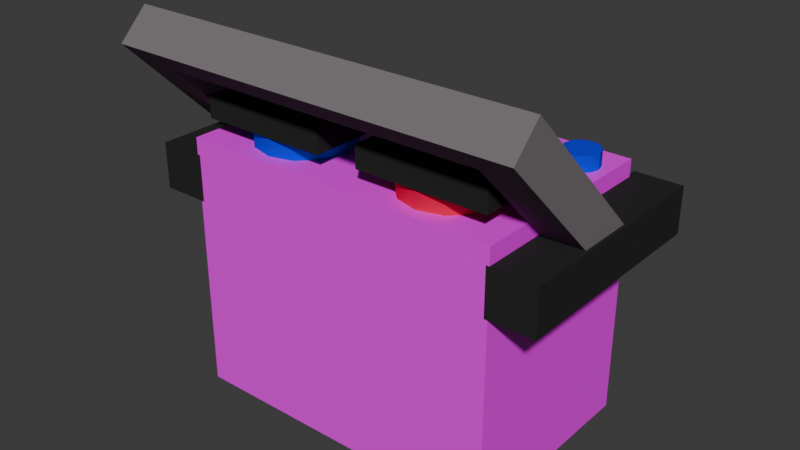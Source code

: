 # Source: Battery.blend  (saved by Blender 4.5.91; exported with 4.5.12 LTS)
import bpy
from mathutils import Matrix  # noqa: F401  (used for matrix-valued properties, if any)

bpy.ops.wm.read_factory_settings(use_empty=True)
scene = bpy.context.scene
scene.name = 'Scene'

# ---- collections
col_collection = bpy.data.collections.new('Collection'); scene.collection.children.link(col_collection)

# ---- images (referenced by path relative to the original .blend; pixels are not part of the script)
import os
ASSET_DIR = os.environ.get("B2B_ASSET_DIR", "")  # directory of the original .blend (textures are referenced by path, not embedded)
HERE = os.path.dirname(os.path.abspath(__file__))  # packed textures are extracted next to this script under _unpacked/

def load_image(name, relpath, width, height, colorspace="sRGB"):
    """Load a texture the original file referenced (path relative to the .blend, or extracted next to this script)."""
    p = next((c for c in (os.path.join(HERE, relpath), os.path.join(ASSET_DIR, relpath)) if relpath and os.path.exists(c)), "")
    if p:
        img = bpy.data.images.load(p, check_existing=True)
        img.name = name
    else:  # same state as the original file: an image datablock whose file is absent (Cycles renders it pink)
        img = bpy.data.images.new(name, width, height)
        img.source = "FILE"
        img.filepath = "//" + (relpath or name)
    img.colorspace_settings.name = colorspace
    return img
img_battery_png = load_image('Battery.png', 'Battery.png', 1024, 1024, 'sRGB')

# ---- materials (node trees are filled in below, after node groups)
mat_batterymain = bpy.data.materials.new('BatteryMain')
mat_batterymain.alpha_threshold = 0.0
mat_batterymain.roughness = 0.5
mat_batterymain.line_color = (0.0, 0.0, 0.0, 1.0)
mat_red = bpy.data.materials.new('Red')
mat_lightgray = bpy.data.materials.new('LightGray')
mat_blue = bpy.data.materials.new('Blue')
mat_batterytexture = bpy.data.materials.new('BatteryTexture')

# ---- node groups
ng_smooth_by_angle = bpy.data.node_groups.new('Smooth by Angle', 'GeometryNodeTree')
_s = ng_smooth_by_angle.interface.new_socket(name='Mesh', in_out='OUTPUT', socket_type='NodeSocketGeometry')
_s = ng_smooth_by_angle.interface.new_socket(name='Mesh', in_out='INPUT', socket_type='NodeSocketGeometry')
_s = ng_smooth_by_angle.interface.new_socket(name='Angle', in_out='INPUT', socket_type='NodeSocketFloat')
_s.subtype = 'ANGLE'
_s.default_value = 0.5236
_s.min_value = 0.0
_s.max_value = 3.142
_s.description = 'Maximum face angle for smooth edges'
_s = ng_smooth_by_angle.interface.new_socket(name='Ignore Sharpness', in_out='INPUT', socket_type='NodeSocketBool')
_s.force_non_field = True
ng_smooth_by_angle.description = 'Set the sharpness of mesh edges based on the angle between the neighboring faces'
ng_smooth_by_angle.is_modifier = True
_N = ng_smooth_by_angle.nodes; _L = ng_smooth_by_angle.links
n0 = _N.new('GeometryNodeSetShadeSmooth'); n0.name = 'Set Shade Smooth'; n0.location = (120, -80)
n0.domain = 'EDGE'
n1 = _N.new('GeometryNodeSetShadeSmooth'); n1.name = 'Set Shade Smooth.001'; n1.location = (300, -80)
n2 = _N.new('NodeGroupOutput'); n2.name = 'Group Output'; n2.location = (480, -80)
n3 = _N.new('GeometryNodeInputMeshEdgeAngle'); n3.name = 'Edge Angle'; n3.location = (-440, -240)
n4 = _N.new('NodeGroupInput'); n4.name = 'Group Input'; n4.location = (-80, -80)
n5 = _N.new('GeometryNodeInputEdgeSmooth'); n5.name = 'Is Edge Smooth'; n5.location = (-260, -120)
n6 = _N.new('GeometryNodeInputShadeSmooth'); n6.name = 'Is Shade Smooth'; n6.location = (-440, -397)
n7 = _N.new('FunctionNodeCompare'); n7.name = 'Compare'; n7.location = (-260, -260)
n7.operation = 'LESS_EQUAL'
n7.inputs[6].default_value = (0.0, 0.0, 0.0, 0.0)
n7.inputs[7].default_value = (0.0, 0.0, 0.0, 0.0)
n8 = _N.new('FunctionNodeBooleanMath'); n8.name = 'Boolean Math.001'; n8.location = (-80, -260)
n9 = _N.new('NodeGroupInput'); n9.name = 'Group Input.001'; n9.location = (-440, -329)
n10 = _N.new('NodeGroupInput'); n10.name = 'Group Input.002'; n10.location = (-259, -189)
n11 = _N.new('FunctionNodeBooleanMath'); n11.name = 'Boolean Math'; n11.location = (-80, -149)
n11.operation = 'OR'
n12 = _N.new('FunctionNodeBooleanMath'); n12.name = 'Boolean Math.002'; n12.location = (-260, -380)
n12.operation = 'OR'
n13 = _N.new('NodeGroupInput'); n13.name = 'Group Input.003'; n13.location = (-440, -460)
_L.new(n3.outputs[0], n7.inputs[0])
_L.new(n1.outputs[0], n2.inputs[0])
_L.new(n9.outputs[1], n7.inputs[1])
_L.new(n7.outputs[0], n8.inputs[0])
_L.new(n4.outputs[0], n0.inputs[0])
_L.new(n0.outputs[0], n1.inputs[0])
_L.new(n8.outputs[0], n0.inputs[2])
_L.new(n10.outputs[2], n11.inputs[1])
_L.new(n5.outputs[0], n11.inputs[0])
_L.new(n11.outputs[0], n0.inputs[1])
_L.new(n13.outputs[2], n12.inputs[1])
_L.new(n6.outputs[0], n12.inputs[0])
_L.new(n12.outputs[0], n8.inputs[1])
n2.is_active_output = True

# ---- material node trees
mat_batterymain.use_nodes = True; mat_batterymain.node_tree.nodes.clear()
_N = mat_batterymain.node_tree.nodes; _L = mat_batterymain.node_tree.links
n0 = _N.new('ShaderNodeOutputMaterial'); n0.name = 'Material Output'; n0.location = (200, 100)
n1 = _N.new('ShaderNodeBsdfPrincipled'); n1.name = 'Principled BSDF'; n1.location = (-200, 100)
n1.inputs[0].default_value = (0.02958, 0.02958, 0.02958, 1.0)
n1.inputs[1].default_value = 0.1773
n1.inputs[2].default_value = 0.7864
n1.inputs[3].default_value = 1.0
_L.new(n1.outputs[0], n0.inputs[0])
n0.is_active_output = True
mat_red.use_nodes = True; mat_red.node_tree.nodes.clear()
_N = mat_red.node_tree.nodes; _L = mat_red.node_tree.links
n0 = _N.new('ShaderNodeBsdfPrincipled'); n0.name = 'Principled BSDF'; n0.location = (-200, 100)
n0.inputs[0].default_value = (0.8002, 0.0, 0.06638, 1.0)
n0.inputs[3].default_value = 1.0
n1 = _N.new('ShaderNodeOutputMaterial'); n1.name = 'Material Output'; n1.location = (200, 100)
_L.new(n0.outputs[0], n1.inputs[0])
n1.is_active_output = True
mat_lightgray.use_nodes = True; mat_lightgray.node_tree.nodes.clear()
_N = mat_lightgray.node_tree.nodes; _L = mat_lightgray.node_tree.links
n0 = _N.new('ShaderNodeBsdfPrincipled'); n0.name = 'Principled BSDF'; n0.location = (-200, 100)
n0.inputs[0].default_value = (0.191, 0.1708, 0.1811, 1.0)
n0.inputs[3].default_value = 1.0
n1 = _N.new('ShaderNodeOutputMaterial'); n1.name = 'Material Output'; n1.location = (200, 100)
_L.new(n0.outputs[0], n1.inputs[0])
n1.is_active_output = True
mat_blue.use_nodes = True; mat_blue.node_tree.nodes.clear()
_N = mat_blue.node_tree.nodes; _L = mat_blue.node_tree.links
n0 = _N.new('ShaderNodeBsdfPrincipled'); n0.name = 'Principled BSDF'; n0.location = (-200, 100)
n0.inputs[0].default_value = (0.0, 0.01651, 0.8004, 1.0)
n0.inputs[3].default_value = 1.0
n1 = _N.new('ShaderNodeOutputMaterial'); n1.name = 'Material Output'; n1.location = (200, 100)
_L.new(n0.outputs[0], n1.inputs[0])
n1.is_active_output = True
mat_batterytexture.use_nodes = True; mat_batterytexture.node_tree.nodes.clear()
_N = mat_batterytexture.node_tree.nodes; _L = mat_batterytexture.node_tree.links
n0 = _N.new('ShaderNodeBsdfPrincipled'); n0.name = 'Principled BSDF'; n0.location = (-200, 100)
n1 = _N.new('ShaderNodeOutputMaterial'); n1.name = 'Material Output'; n1.location = (200, 100)
n2 = _N.new('ShaderNodeTexImage'); n2.name = 'Image Texture'; n2.location = (-540, 64)
n2.image = img_battery_png
_L.new(n0.outputs[0], n1.inputs[0])
_L.new(n2.outputs[0], n0.inputs[0])
n1.is_active_output = True

# ---- world
world_world = bpy.data.worlds.new('World'); scene.world = world_world
world_world.use_nodes = True; world_world.node_tree.nodes.clear()
_N = world_world.node_tree.nodes; _L = world_world.node_tree.links
n0 = _N.new('ShaderNodeOutputWorld'); n0.name = 'World Output'; n0.location = (200, 100)
n1 = _N.new('ShaderNodeBackground'); n1.name = 'Background'; n1.location = (-200, 100)
n1.inputs[0].default_value = (0.05088, 0.05088, 0.05088, 1.0)
_L.new(n1.outputs[0], n0.inputs[0])
n0.is_active_output = True
world_world.color = (0.05088, 0.05088, 0.05088)
world_world.sun_shadow_jitter_overblur = 0.0

# ---- meshes
me_cube = bpy.data.meshes.new('Cube')
me_cube.from_pydata([(-0.3071, 0.1952, 0.4849), (-0.3071, 0.1952, -0.01238), (0.3144, 0.1952, 0.4849), (0.3144, 0.1952, -0.01238), (-0.3071, -0.2026, 0.4849), (-0.3071, -0.2026, -0.01238), (0.3144, -0.2026, 0.4849), (0.3144, -0.2026, -0.01238), (-0.2446, -0.08887, 0.5333), (-0.2446, -0.08887, 0.4074), (0.06863, -0.08887, 0.4074), (0.06863, -0.08887, 0.5333), (0.08091, -0.04304, 0.4074), (0.08091, -0.04304, 0.5333), (0.1145, -0.009493, 0.4074), (0.1145, -0.009493, 0.5333), (0.1603, 0.002787, 0.4074), (0.1603, 0.002787, 0.5333), (0.2061, -0.009493, 0.4074), (0.2061, -0.009493, 0.5333), (0.2397, -0.04304, 0.4074), (0.2397, -0.04304, 0.5333), (0.252, -0.08887, 0.4074), (0.252, -0.08887, 0.5333), (0.2397, -0.1347, 0.4074), (0.2397, -0.1347, 0.5333), (0.2061, -0.1683, 0.4074), (0.2061, -0.1683, 0.5333), (0.1603, -0.1805, 0.4074), (0.1603, -0.1805, 0.5333), (0.1145, -0.1683, 0.4074), (0.1145, -0.1683, 0.5333), (0.08091, -0.1347, 0.4074), (0.08091, -0.1347, 0.5333), (-0.2324, -0.04304, 0.4074), (-0.2324, -0.04304, 0.5333), (-0.1988, -0.009493, 0.4074), (-0.1988, -0.009493, 0.5333), (-0.153, 0.002787, 0.4074), (-0.153, 0.002787, 0.5333), (-0.1072, -0.009493, 0.4074), (-0.1072, -0.009493, 0.5333), (-0.0736, -0.04304, 0.4074), (-0.0736, -0.04304, 0.5333), (-0.06132, -0.08887, 0.4074), (-0.06132, -0.08887, 0.5333), (-0.0736, -0.1347, 0.4074), (-0.0736, -0.1347, 0.5333), (-0.1072, -0.1683, 0.4074), (-0.1072, -0.1683, 0.5333), (-0.153, -0.1805, 0.4074), (-0.153, -0.1805, 0.5333), (-0.1988, -0.1683, 0.4074), (-0.1988, -0.1683, 0.5333), (-0.2324, -0.1347, 0.4074), (-0.2324, -0.1347, 0.5333), (0.0441, 0.005723, 0.5615), (0.0441, 0.005723, 0.5194), (0.2938, 0.005723, 0.5615), (0.2938, 0.005723, 0.5194), (0.0441, -0.1835, 0.5615), (0.0441, -0.1835, 0.5194), (0.2938, -0.1835, 0.5615), (0.2938, -0.1835, 0.5194), (-0.2865, 0.005723, 0.5615), (-0.2865, 0.005723, 0.5194), (-0.0368, 0.005723, 0.5615), (-0.0368, 0.005723, 0.5194), (-0.2865, -0.1835, 0.5615), (-0.2865, -0.1835, 0.5194), (-0.0368, -0.1835, 0.5615), (-0.0368, -0.1835, 0.5194), (0.4003, -0.204, 0.3641), (0.4003, -0.204, 0.4526), (0.3091, -0.204, 0.3641), (0.3091, -0.204, 0.4526), (0.4003, 0.2205, 0.3641), (0.4003, 0.2205, 0.4526), (0.3091, 0.2205, 0.3641), (0.3091, 0.2205, 0.4526), (-0.3018, -0.204, 0.3641), (-0.3018, -0.204, 0.4526), (-0.393, -0.204, 0.3641), (-0.393, -0.204, 0.4526), (-0.3018, 0.2205, 0.3641), (-0.3018, 0.2205, 0.4526), (-0.393, 0.2205, 0.3641), (-0.393, 0.2205, 0.4526), (-0.3071, -0.2376, 0.615), (-0.3071, -0.1823, 0.6703), (-0.3876, -0.2758, 0.6533), (-0.3876, -0.2206, 0.7086), (-0.3071, -0.01073, 0.3882), (-0.3071, 0.04454, 0.4434), (-0.3876, -0.01073, 0.3882), (-0.3876, 0.04454, 0.4434), (0.3144, -0.1823, 0.6703), (0.3144, -0.2376, 0.615), (0.395, -0.2206, 0.7086), (0.395, -0.2758, 0.6533), (0.3144, 0.04454, 0.4434), (0.3144, -0.01073, 0.3882), (0.395, 0.04454, 0.4434), (0.395, -0.01073, 0.3882), (0.2284, 0.121, 0.4682), (0.2284, 0.121, 0.5149), (0.2329, 0.138, 0.4682), (0.2329, 0.138, 0.5149), (0.2454, 0.1505, 0.4682), (0.2454, 0.1505, 0.5149), (0.2624, 0.155, 0.4682), (0.2624, 0.155, 0.5149), (0.2794, 0.1505, 0.4682), (0.2794, 0.1505, 0.5149), (0.2918, 0.138, 0.4682), (0.2918, 0.138, 0.5149), (0.2964, 0.121, 0.4682), (0.2964, 0.121, 0.5149), (0.2918, 0.104, 0.4682), (0.2918, 0.104, 0.5149), (0.2794, 0.0916, 0.4682), (0.2794, 0.0916, 0.5149), (0.2624, 0.08705, 0.4682), (0.2624, 0.08705, 0.5149), (0.2454, 0.0916, 0.4682), (0.2454, 0.0916, 0.5149), (0.2329, 0.104, 0.4682), (0.2329, 0.104, 0.5149), (-0.2964, 0.121, 0.4682), (-0.2964, 0.121, 0.5149), (-0.2918, 0.138, 0.4682), (-0.2918, 0.138, 0.5149), (-0.2794, 0.1505, 0.4682), (-0.2794, 0.1505, 0.5149), (-0.2624, 0.155, 0.4682), (-0.2624, 0.155, 0.5149), (-0.2454, 0.1505, 0.4682), (-0.2454, 0.1505, 0.5149), (-0.2329, 0.138, 0.4682), (-0.2329, 0.138, 0.5149), (-0.2284, 0.121, 0.4682), (-0.2284, 0.121, 0.5149), (-0.2329, 0.104, 0.4682), (-0.2329, 0.104, 0.5149), (-0.2454, 0.0916, 0.4682), (-0.2454, 0.0916, 0.5149), (-0.2624, 0.08705, 0.4682), (-0.2624, 0.08705, 0.5149), (-0.2794, 0.0916, 0.4682), (-0.2794, 0.0916, 0.5149), (-0.2918, 0.104, 0.4682), (-0.2918, 0.104, 0.5149)], [], [(0, 4, 6, 2), (3, 2, 6, 7), (7, 6, 4, 5), (5, 1, 3, 7), (1, 0, 2, 3), (5, 4, 0, 1), (35, 8, 55, 53, 51, 49, 47, 45, 43, 41, 39, 37), (10, 11, 13, 12), (50, 51, 53, 52), (12, 13, 15, 14), (48, 49, 51, 50), (14, 15, 17, 16), (46, 47, 49, 48), (16, 17, 19, 18), (44, 45, 47, 46), (18, 19, 21, 20), (42, 43, 45, 44), (20, 21, 23, 22), (40, 41, 43, 42), (22, 23, 25, 24), (38, 39, 41, 40), (24, 25, 27, 26), (9, 34, 36, 38, 40, 42, 44, 46, 48, 50, 52, 54), (36, 37, 39, 38), (26, 27, 29, 28), (54, 55, 8, 9), (34, 35, 37, 36), (28, 29, 31, 30), (13, 11, 33, 31, 29, 27, 25, 23, 21, 19, 17, 15), (9, 8, 35, 34), (30, 31, 33, 32), (52, 53, 55, 54), (32, 33, 11, 10), (10, 12, 14, 16, 18, 20, 22, 24, 26, 28, 30, 32), (56, 60, 62, 58), (59, 58, 62, 63), (63, 62, 60, 61), (61, 57, 59, 63), (57, 56, 58, 59), (61, 60, 56, 57), (64, 68, 70, 66), (67, 66, 70, 71), (71, 70, 68, 69), (69, 65, 67, 71), (65, 64, 66, 67), (69, 68, 64, 65), (72, 73, 75, 74), (74, 75, 79, 78), (78, 79, 77, 76), (76, 77, 73, 72), (74, 78, 76, 72), (79, 75, 73, 77), (80, 81, 83, 82), (82, 83, 87, 86), (86, 87, 85, 84), (84, 85, 81, 80), (82, 86, 84, 80), (87, 83, 81, 85), (90, 88, 97, 99), (90, 91, 95, 94), (94, 95, 93, 92), (92, 93, 89, 88), (90, 94, 92, 88), (95, 91, 89, 93), (88, 89, 96, 97), (98, 99, 103, 102), (102, 103, 101, 100), (100, 101, 97, 96), (98, 102, 100, 96), (103, 99, 97, 101), (91, 90, 99, 98), (89, 91, 98, 96), (104, 105, 107, 106), (106, 107, 109, 108), (108, 109, 111, 110), (110, 111, 113, 112), (112, 113, 115, 114), (114, 115, 117, 116), (116, 117, 119, 118), (118, 119, 121, 120), (120, 121, 123, 122), (122, 123, 125, 124), (107, 105, 127, 125, 123, 121, 119, 117, 115, 113, 111, 109), (124, 125, 127, 126), (126, 127, 105, 104), (104, 106, 108, 110, 112, 114, 116, 118, 120, 122, 124, 126), (128, 129, 131, 130), (130, 131, 133, 132), (132, 133, 135, 134), (134, 135, 137, 136), (136, 137, 139, 138), (138, 139, 141, 140), (140, 141, 143, 142), (142, 143, 145, 144), (144, 145, 147, 146), (146, 147, 149, 148), (131, 129, 151, 149, 147, 145, 143, 141, 139, 137, 135, 133), (148, 149, 151, 150), (150, 151, 129, 128), (128, 130, 132, 134, 136, 138, 140, 142, 144, 146, 148, 150)])
me_cube.polygons.foreach_set('use_smooth', [1, 1, 1, 1, 1, 1, 1, 1, 1, 1, 1, 1, 1, 1, 1, 1, 1, 1, 1, 1, 1, 1, 1, 1, 1, 1, 1, 1, 1, 1, 1, 1, 1, 1, 1, 1, 1, 1, 1, 1, 1, 1, 1, 1, 1, 1, 0, 0, 0, 0, 0, 0, 0, 0, 0, 0, 0, 0, 0, 0, 0, 0, 0, 0, 0, 0, 0, 0, 0, 0, 0, 0, 1, 1, 1, 1, 1, 1, 1, 1, 1, 1, 1, 1, 1, 1, 1, 1, 1, 1, 1, 1, 1, 1, 1, 1, 1, 1, 1, 1])
me_cube.polygons.foreach_set('material_index', [4, 4, 4, 4, 4, 4, 3, 1, 3, 1, 3, 1, 3, 1, 3, 1, 3, 1, 3, 1, 3, 1, 3, 3, 1, 3, 3, 1, 1, 3, 1, 3, 1, 1, 0, 0, 0, 0, 0, 0, 0, 0, 0, 0, 0, 0, 0, 0, 0, 0, 0, 0, 0, 0, 0, 0, 0, 0, 2, 2, 2, 2, 2, 2, 2, 2, 2, 2, 2, 2, 2, 2, 3, 3, 3, 3, 3, 3, 3, 3, 3, 3, 3, 3, 3, 3, 1, 1, 1, 1, 1, 1, 1, 1, 1, 1, 1, 1, 1, 1])
_uv = me_cube.uv_layers.new(name='UVMap')
_uv.uv.foreach_set('vector', [0.625, 0.7777, 0.625, 0.9999, 0.2778, 0.9999, 0.2778, 0.7777, 0.2778, 0.5, 9.495e-05, 0.5, 9.501e-05, 0.2778, 0.2778, 0.2778, 0.625, 0.2326, 0.625, 0.5103, 0.2778, 0.5103, 0.2778, 0.2326, 0.625, 0.2778, 0.625, 0.5, 0.2778, 0.5, 0.2778, 0.2778, 0.625, 0.2256, 0.625, 0.5033, 0.2778, 0.5033, 0.2778, 0.2256, 0.625, 0.2778, 0.9027, 0.2778, 0.9027, 0.5, 0.625, 0.5, 0.37, 0.4578, 0.25, 0.49, 0.13, 0.4578, 0.04215, 0.37, 0.01, 0.25, 0.04215, 0.13, 0.13, 0.04215, 0.25, 0.01, 0.37, 0.04215, 0.4578, 0.13, 0.49, 0.25, 0.4578, 0.37, 1.0, 0.5, 1.0, 1.0, 0.9167, 1.0, 0.9167, 0.5, 0.25, 0.5, 0.25, 1.0, 0.1667, 1.0, 0.1667, 0.5, 0.9167, 0.5, 0.9167, 1.0, 0.8333, 1.0, 0.8333, 0.5, 0.3333, 0.5, 0.3333, 1.0, 0.25, 1.0, 0.25, 0.5, 0.8333, 0.5, 0.8333, 1.0, 0.75, 1.0, 0.75, 0.5, 0.4167, 0.5, 0.4167, 1.0, 0.3333, 1.0, 0.3333, 0.5, 0.75, 0.5, 0.75, 1.0, 0.6667, 1.0, 0.6667, 0.5, 0.5, 0.5, 0.5, 1.0, 0.4167, 1.0, 0.4167, 0.5, 0.6667, 0.5, 0.6667, 1.0, 0.5833, 1.0, 0.5833, 0.5, 0.5833, 0.5, 0.5833, 1.0, 0.5, 1.0, 0.5, 0.5, 0.5833, 0.5, 0.5833, 1.0, 0.5, 1.0, 0.5, 0.5, 0.6667, 0.5, 0.6667, 1.0, 0.5833, 1.0, 0.5833, 0.5, 0.5, 0.5, 0.5, 1.0, 0.4167, 1.0, 0.4167, 0.5, 0.75, 0.5, 0.75, 1.0, 0.6667, 1.0, 0.6667, 0.5, 0.4167, 0.5, 0.4167, 1.0, 0.3333, 1.0, 0.3333, 0.5, 0.75, 0.49, 0.87, 0.4578, 0.9578, 0.37, 0.99, 0.25, 0.9578, 0.13, 0.87, 0.04215, 0.75, 0.01, 0.63, 0.04215, 0.5422, 0.13, 0.51, 0.25, 0.5422, 0.37, 0.63, 0.4578, 0.8333, 0.5, 0.8333, 1.0, 0.75, 1.0, 0.75, 0.5, 0.3333, 0.5, 0.3333, 1.0, 0.25, 1.0, 0.25, 0.5, 0.08333, 0.5, 0.08333, 1.0, 7.451e-08, 1.0, 7.451e-08, 0.5, 0.9167, 0.5, 0.9167, 1.0, 0.8333, 1.0, 0.8333, 0.5, 0.25, 0.5, 0.25, 1.0, 0.1667, 1.0, 0.1667, 0.5, 0.37, 0.4578, 0.25, 0.49, 0.13, 0.4578, 0.04215, 0.37, 0.01, 0.25, 0.04215, 0.13, 0.13, 0.04215, 0.25, 0.01, 0.37, 0.04215, 0.4578, 0.13, 0.49, 0.25, 0.4578, 0.37, 1.0, 0.5, 1.0, 1.0, 0.9167, 1.0, 0.9167, 0.5, 0.1667, 0.5, 0.1667, 1.0, 0.08333, 1.0, 0.08333, 0.5, 0.1667, 0.5, 0.1667, 1.0, 0.08333, 1.0, 0.08333, 0.5, 0.08333, 0.5, 0.08333, 1.0, 7.451e-08, 1.0, 7.451e-08, 0.5, 0.75, 0.49, 0.87, 0.4578, 0.9578, 0.37, 0.99, 0.25, 0.9578, 0.13, 0.87, 0.04215, 0.75, 0.01, 0.63, 0.04215, 0.5422, 0.13, 0.51, 0.25, 0.5422, 0.37, 0.63, 0.4578, 0.625, 0.5, 0.875, 0.5, 0.875, 0.75, 0.625, 0.75, 0.375, 0.75, 0.625, 0.75, 0.625, 1.0, 0.375, 1.0, 0.375, 0.0, 0.625, 0.0, 0.625, 0.25, 0.375, 0.25, 0.125, 0.5, 0.375, 0.5, 0.375, 0.75, 0.125, 0.75, 0.375, 0.5, 0.625, 0.5, 0.625, 0.75, 0.375, 0.75, 0.375, 0.25, 0.625, 0.25, 0.625, 0.5, 0.375, 0.5, 0.625, 0.5, 0.875, 0.5, 0.875, 0.75, 0.625, 0.75, 0.375, 0.75, 0.625, 0.75, 0.625, 1.0, 0.375, 1.0, 0.375, 0.0, 0.625, 0.0, 0.625, 0.25, 0.375, 0.25, 0.125, 0.5, 0.375, 0.5, 0.375, 0.75, 0.125, 0.75, 0.375, 0.5, 0.625, 0.5, 0.625, 0.75, 0.375, 0.75, 0.375, 0.25, 0.625, 0.25, 0.625, 0.5, 0.375, 0.5, 0.375, 0.0, 0.625, 0.0, 0.625, 0.25, 0.375, 0.25, 0.375, 0.25, 0.625, 0.25, 0.625, 0.5, 0.375, 0.5, 0.375, 0.5, 0.625, 0.5, 0.625, 0.75, 0.375, 0.75, 0.375, 0.75, 0.625, 0.75, 0.625, 1.0, 0.375, 1.0, 0.125, 0.5, 0.375, 0.5, 0.375, 0.75, 0.125, 0.75, 0.625, 0.5, 0.875, 0.5, 0.875, 0.75, 0.625, 0.75, 0.375, 0.0, 0.625, 0.0, 0.625, 0.25, 0.375, 0.25, 0.375, 0.25, 0.625, 0.25, 0.625, 0.5, 0.375, 0.5, 0.375, 0.5, 0.625, 0.5, 0.625, 0.75, 0.375, 0.75, 0.375, 0.75, 0.625, 0.75, 0.625, 1.0, 0.375, 1.0, 0.125, 0.5, 0.375, 0.5, 0.375, 0.75, 0.125, 0.75, 0.625, 0.5, 0.875, 0.5, 0.875, 0.75, 0.625, 0.75, 0.125, 0.5, 0.375, 1.0, 0.875, 0.75, 0.875, 0.5, 0.375, 0.25, 0.625, 0.25, 0.625, 0.5, 0.375, 0.5, 0.375, 0.5, 0.625, 0.5, 0.625, 0.75, 0.375, 0.75, 0.375, 0.75, 0.625, 0.75, 0.625, 1.0, 0.375, 1.0, 0.125, 0.5, 0.375, 0.5, 0.375, 0.75, 0.125, 0.75, 0.625, 0.5, 0.875, 0.5, 0.875, 0.75, 0.625, 0.75, 0.375, 1.0, 0.625, 1.0, 0.375, 1.0, 0.625, 1.0, 0.375, 0.25, 0.625, 0.25, 0.625, 0.5, 0.375, 0.5, 0.375, 0.5, 0.625, 0.5, 0.625, 0.75, 0.375, 0.75, 0.375, 0.75, 0.625, 0.75, 0.625, 1.0, 0.375, 1.0, 0.125, 0.5, 0.375, 0.5, 0.375, 0.75, 0.125, 0.75, 0.625, 0.5, 0.875, 0.5, 0.875, 0.75, 0.625, 0.75, 0.625, 0.25, 0.125, 0.5, 0.625, 0.25, 0.375, 0.25, 0.625, 1.0, 0.625, 0.25, 0.125, 0.5, 0.375, 1.0, 1.0, 0.5, 1.0, 1.0, 0.9167, 1.0, 0.9167, 0.5, 0.9167, 0.5, 0.9167, 1.0, 0.8333, 1.0, 0.8333, 0.5, 0.8333, 0.5, 0.8333, 1.0, 0.75, 1.0, 0.75, 0.5, 0.75, 0.5, 0.75, 1.0, 0.6667, 1.0, 0.6667, 0.5, 0.6667, 0.5, 0.6667, 1.0, 0.5833, 1.0, 0.5833, 0.5, 0.5833, 0.5, 0.5833, 1.0, 0.5, 1.0, 0.5, 0.5, 0.5, 0.5, 0.5, 1.0, 0.4167, 1.0, 0.4167, 0.5, 0.4167, 0.5, 0.4167, 1.0, 0.3333, 1.0, 0.3333, 0.5, 0.3333, 0.5, 0.3333, 1.0, 0.25, 1.0, 0.25, 0.5, 0.25, 0.5, 0.25, 1.0, 0.1667, 1.0, 0.1667, 0.5, 0.37, 0.4578, 0.25, 0.49, 0.13, 0.4578, 0.04215, 0.37, 0.01, 0.25, 0.04215, 0.13, 0.13, 0.04215, 0.25, 0.01, 0.37, 0.04215, 0.4578, 0.13, 0.49, 0.25, 0.4578, 0.37, 0.1667, 0.5, 0.1667, 1.0, 0.08333, 1.0, 0.08333, 0.5, 0.08333, 0.5, 0.08333, 1.0, 7.451e-08, 1.0, 7.451e-08, 0.5, 0.75, 0.49, 0.87, 0.4578, 0.9578, 0.37, 0.99, 0.25, 0.9578, 0.13, 0.87, 0.04215, 0.75, 0.01, 0.63, 0.04215, 0.5422, 0.13, 0.51, 0.25, 0.5422, 0.37, 0.63, 0.4578, 1.0, 0.5, 1.0, 1.0, 0.9167, 1.0, 0.9167, 0.5, 0.9167, 0.5, 0.9167, 1.0, 0.8333, 1.0, 0.8333, 0.5, 0.8333, 0.5, 0.8333, 1.0, 0.75, 1.0, 0.75, 0.5, 0.75, 0.5, 0.75, 1.0, 0.6667, 1.0, 0.6667, 0.5, 0.6667, 0.5, 0.6667, 1.0, 0.5833, 1.0, 0.5833, 0.5, 0.5833, 0.5, 0.5833, 1.0, 0.5, 1.0, 0.5, 0.5, 0.5, 0.5, 0.5, 1.0, 0.4167, 1.0, 0.4167, 0.5, 0.4167, 0.5, 0.4167, 1.0, 0.3333, 1.0, 0.3333, 0.5, 0.3333, 0.5, 0.3333, 1.0, 0.25, 1.0, 0.25, 0.5, 0.25, 0.5, 0.25, 1.0, 0.1667, 1.0, 0.1667, 0.5, 0.37, 0.4578, 0.25, 0.49, 0.13, 0.4578, 0.04215, 0.37, 0.01, 0.25, 0.04215, 0.13, 0.13, 0.04215, 0.25, 0.01, 0.37, 0.04215, 0.4578, 0.13, 0.49, 0.25, 0.4578, 0.37, 0.1667, 0.5, 0.1667, 1.0, 0.08333, 1.0, 0.08333, 0.5, 0.08333, 0.5, 0.08333, 1.0, 7.451e-08, 1.0, 7.451e-08, 0.5, 0.75, 0.49, 0.87, 0.4578, 0.9578, 0.37, 0.99, 0.25, 0.9578, 0.13, 0.87, 0.04215, 0.75, 0.01, 0.63, 0.04215, 0.5422, 0.13, 0.51, 0.25, 0.5422, 0.37, 0.63, 0.4578])
me_cube.materials.append(mat_batterymain)
me_cube.materials.append(mat_red)
me_cube.materials.append(mat_lightgray)
me_cube.materials.append(mat_blue)
me_cube.materials.append(mat_batterytexture)
me_cube.use_mirror_vertex_groups = False
me_cube.update()

# ---- objects
ob_battery = bpy.data.objects.new('Battery', me_cube)

# ---- transforms, parenting, visibility, modifiers, constraints
ob_battery.location = (0.0, 0.0, 0.0)
ob_battery.lock_rotations_4d = False
ob_battery.empty_display_type = 'ARROWS'
ob_battery.lineart.crease_threshold = 0.0
_m = ob_battery.modifiers.new('Smooth by Angle', 'NODES')
_m.node_group = ng_smooth_by_angle
_gi = [s.identifier for s in ng_smooth_by_angle.interface.items_tree if s.item_type == 'SOCKET' and s.in_out == 'INPUT']
_m[_gi[1]] = 0.5274  # Angle
_m.use_pin_to_last = True
_m.show_group_selector = False

# ---- collection membership
col_collection.objects.link(ob_battery)

# ---- scene / render settings (as saved in the file)
scene.frame_start = 1; scene.frame_end = 250; scene.frame_set(0)
scene.render.engine = 'BLENDER_EEVEE_NEXT'
bpy.context.view_layer.update()

# ---- added for rendering (the .blend has no active camera and no usable light): camera, sun
cam_auto = bpy.data.cameras.new('AutoCamera')
cam_auto.lens = 50.0
cam_auto.sensor_width = 36.0
cam_auto.clip_end = 1000.0
ob_auto_camera = bpy.data.objects.new('AutoCamera', cam_auto)
scene.collection.objects.link(ob_auto_camera)
ob_auto_camera.location = (1.09657, -1.33919, 1.22242)
ob_auto_camera.rotation_euler = (1.09748, -7.21219e-08, 0.694738)
scene.camera = ob_auto_camera
light_auto_sun = bpy.data.lights.new('AutoSun', 'SUN')
light_auto_sun.energy = 3.0
light_auto_sun.angle = 0.0523599
ob_auto_sun = bpy.data.objects.new('AutoSun', light_auto_sun)
scene.collection.objects.link(ob_auto_sun)
ob_auto_sun.rotation_euler = (0.872665, 0.174533, 0.523599)
bpy.context.view_layer.update()
